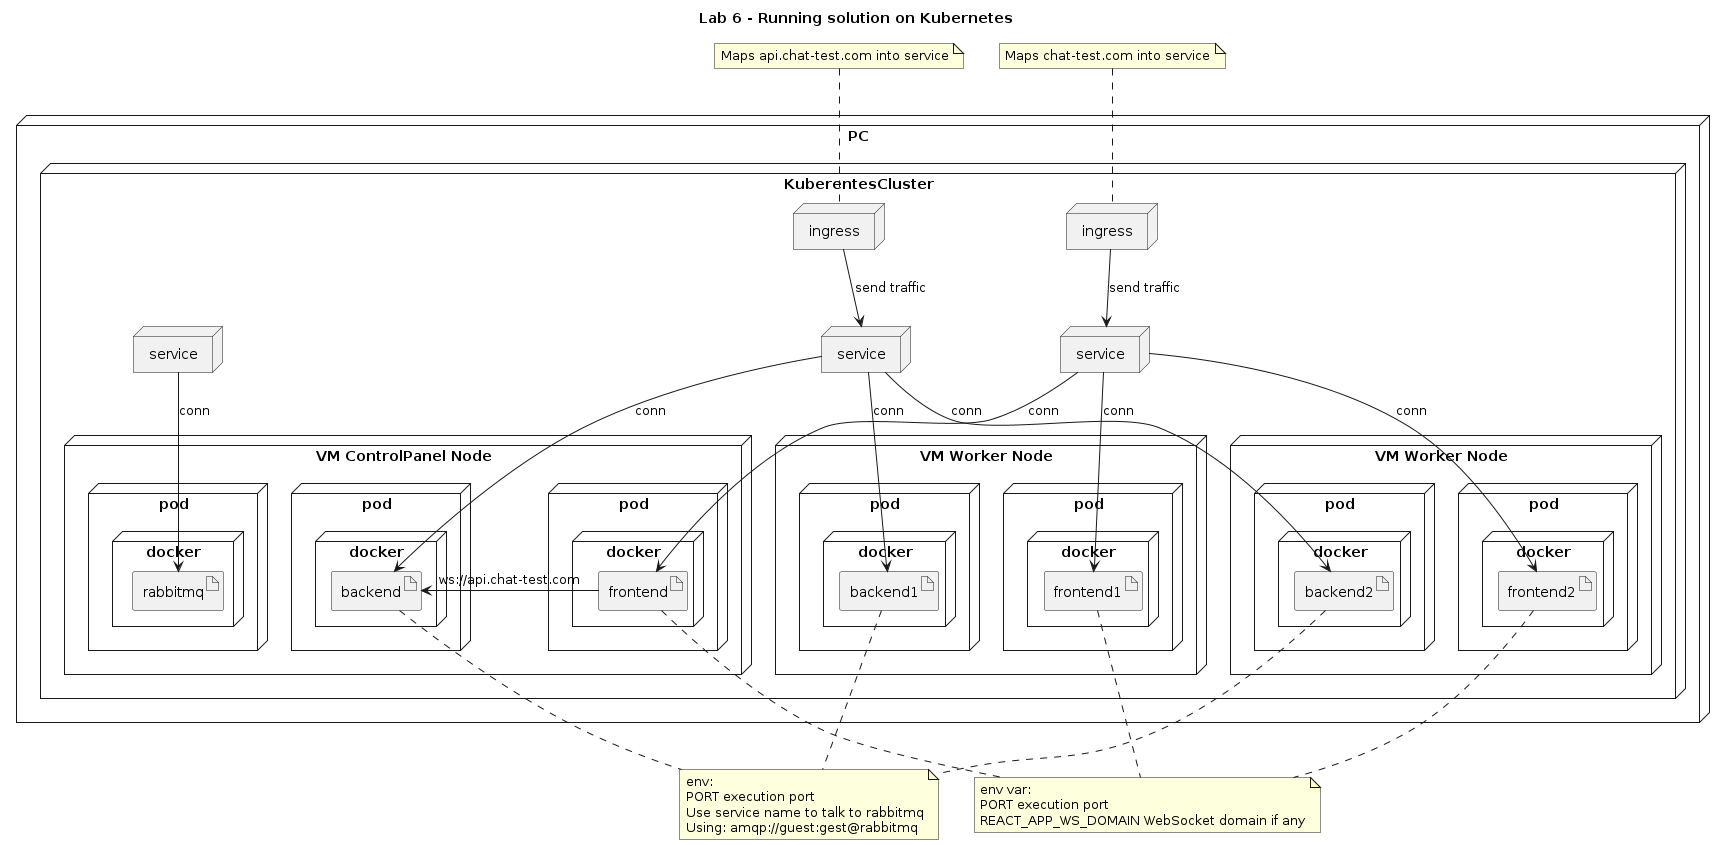

The diagram above was rendered by PlantUML. Its source (embedded in the PNG):
@startuml
title "Lab 6 - Running solution on Kubernetes"
node PC {

    node KuberentesCluster{

        node ingress as IngressFrontend{
        }

        node ingress as IngressBackend{
        }

        node service as ServiceFrontend{
        }

        node service as ServiceBackend{
        }

        node service as ServiceBroker{
        }

        node "VM ControlPanel Node" as MinikubeNode{
            node pod as BackendPod{
                node docker as BackendDocker{
                    artifact backend
                }
            }
            node pod as FrontendPod{
                node docker as FrontDocker{
                    artifact frontend
                }
            }
            node pod as RabbitMQPod {
                node docker as RabbitMQDocker{
                    artifact rabbitmq
                }
            }
        }
        node "VM Worker Node" as MinikubeNode1{
            node pod as BackendPod1{
                node docker as BackendDocker1{
                    artifact backend1
                }
            }
            node pod as FrontendPod1{
                node docker as FrontDocker1{
                    artifact frontend1
                }
            }
        }

        node "VM Worker Node" as MinikubeNode2{
            node pod as BackendPod2{
                node docker as BackendDocker2{
                    artifact backend2
                }
            }
            node pod as FrontendPod2{
                node docker as FrontDocker2{
                    artifact frontend2
                }
            }
        }
    }
}

IngressFrontend --> ServiceFrontend: send traffic
IngressBackend --> ServiceBackend: send traffic

ServiceBackend --> backend: conn
ServiceBackend --> backend1: conn
ServiceBackend --> backend2: conn

ServiceFrontend --> frontend:  conn
ServiceFrontend --> frontend1:  conn
ServiceFrontend --> frontend2:  conn

ServiceBroker --> rabbitmq: conn

frontend -> backend: ws://api.chat-test.com

note top of IngressBackend
Maps api.chat-test.com into service
endnote

note top of IngressFrontend
Maps chat-test.com into service
endnote


note "env:\nPORT execution port\nUse service name to talk to rabbitmq\nUsing: amqp://guest:gest@rabbitmq" as backend_note

backend .. backend_note
backend1 .. backend_note
backend2 .. backend_note

note "env var:\nPORT execution port\nREACT_APP_WS_DOMAIN WebSocket domain if any" as frontend_note

frontend .. frontend_note
frontend1 .. frontend_note
frontend2 .. frontend_note

@enduml